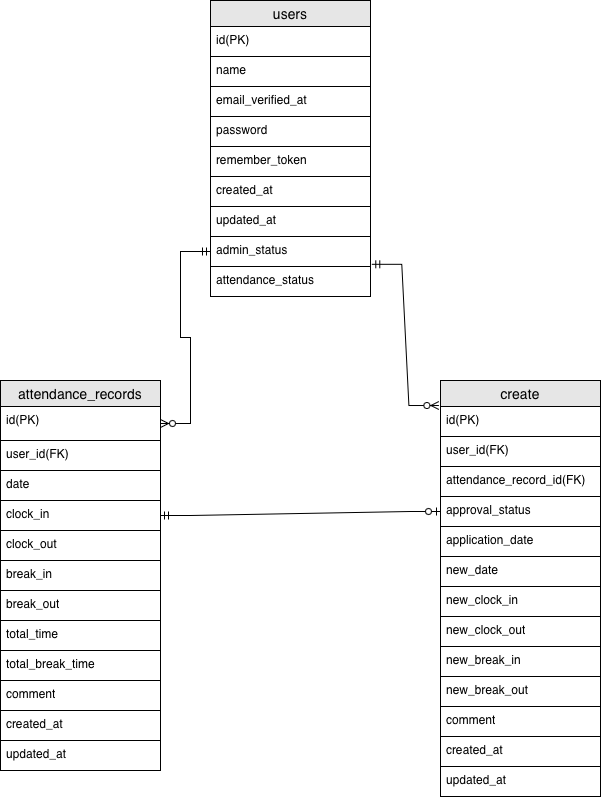

The diagram above was exported from draw.io. Its source (the exported page's mxGraphModel, read from the mxfile embedded in the PNG):
<mxGraphModel dx="1004" dy="675" grid="1" gridSize="10" guides="1" tooltips="1" connect="1" arrows="1" fold="1" page="1" pageScale="1" pageWidth="827" pageHeight="1169" math="0" shadow="0">
  <root>
    <mxCell id="0" />
    <mxCell id="1" parent="0" />
    <mxCell id="4fzFlAfb-RzhH1DijNlz-1" parent="1" style="swimlane;fontStyle=0;childLayout=stackLayout;horizontal=1;startSize=26;horizontalStack=0;resizeParent=1;resizeParentMax=0;resizeLast=0;collapsible=1;marginBottom=0;align=center;fontSize=14;fillColor=#E6E6E6;" value="users" vertex="1">
      <mxGeometry height="296" width="160" x="310" y="220" as="geometry" />
    </mxCell>
    <mxCell id="4fzFlAfb-RzhH1DijNlz-2" parent="4fzFlAfb-RzhH1DijNlz-1" style="text;strokeColor=default;fillColor=none;spacingLeft=4;spacingRight=4;overflow=hidden;rotatable=0;points=[[0,0.5],[1,0.5]];portConstraint=eastwest;fontSize=12;whiteSpace=wrap;html=1;" value="id(PK)" vertex="1">
      <mxGeometry height="30" width="160" y="26" as="geometry" />
    </mxCell>
    <mxCell id="4fzFlAfb-RzhH1DijNlz-3" parent="4fzFlAfb-RzhH1DijNlz-1" style="text;strokeColor=none;fillColor=none;spacingLeft=4;spacingRight=4;overflow=hidden;rotatable=0;points=[[0,0.5],[1,0.5]];portConstraint=eastwest;fontSize=12;whiteSpace=wrap;html=1;" value="name" vertex="1">
      <mxGeometry height="30" width="160" y="56" as="geometry" />
    </mxCell>
    <mxCell id="4fzFlAfb-RzhH1DijNlz-4" parent="4fzFlAfb-RzhH1DijNlz-1" style="text;strokeColor=default;fillColor=none;spacingLeft=4;spacingRight=4;overflow=hidden;rotatable=0;points=[[0,0.5],[1,0.5]];portConstraint=eastwest;fontSize=12;whiteSpace=wrap;html=1;" value="email_verified_at" vertex="1">
      <mxGeometry height="30" width="160" y="86" as="geometry" />
    </mxCell>
    <mxCell id="4fzFlAfb-RzhH1DijNlz-8" parent="4fzFlAfb-RzhH1DijNlz-1" style="text;strokeColor=default;fillColor=none;spacingLeft=4;spacingRight=4;overflow=hidden;rotatable=0;points=[[0,0.5],[1,0.5]];portConstraint=eastwest;fontSize=12;whiteSpace=wrap;html=1;" value="password" vertex="1">
      <mxGeometry height="30" width="160" y="116" as="geometry" />
    </mxCell>
    <mxCell id="4fzFlAfb-RzhH1DijNlz-7" parent="4fzFlAfb-RzhH1DijNlz-1" style="text;strokeColor=default;fillColor=none;spacingLeft=4;spacingRight=4;overflow=hidden;rotatable=0;points=[[0,0.5],[1,0.5]];portConstraint=eastwest;fontSize=12;whiteSpace=wrap;html=1;" value="remember_token" vertex="1">
      <mxGeometry height="30" width="160" y="146" as="geometry" />
    </mxCell>
    <mxCell id="4fzFlAfb-RzhH1DijNlz-6" parent="4fzFlAfb-RzhH1DijNlz-1" style="text;strokeColor=default;fillColor=none;spacingLeft=4;spacingRight=4;overflow=hidden;rotatable=0;points=[[0,0.5],[1,0.5]];portConstraint=eastwest;fontSize=12;whiteSpace=wrap;html=1;" value="created_at" vertex="1">
      <mxGeometry height="30" width="160" y="176" as="geometry" />
    </mxCell>
    <mxCell id="4fzFlAfb-RzhH1DijNlz-5" parent="4fzFlAfb-RzhH1DijNlz-1" style="text;strokeColor=default;fillColor=none;spacingLeft=4;spacingRight=4;overflow=hidden;rotatable=0;points=[[0,0.5],[1,0.5]];portConstraint=eastwest;fontSize=12;whiteSpace=wrap;html=1;" value="updated_at" vertex="1">
      <mxGeometry height="30" width="160" y="206" as="geometry" />
    </mxCell>
    <mxCell id="4fzFlAfb-RzhH1DijNlz-26" parent="4fzFlAfb-RzhH1DijNlz-1" style="text;strokeColor=default;fillColor=none;spacingLeft=4;spacingRight=4;overflow=hidden;rotatable=0;points=[[0,0.5],[1,0.5]];portConstraint=eastwest;fontSize=12;whiteSpace=wrap;html=1;" value="admin_status" vertex="1">
      <mxGeometry height="30" width="160" y="236" as="geometry" />
    </mxCell>
    <mxCell id="4fzFlAfb-RzhH1DijNlz-25" parent="4fzFlAfb-RzhH1DijNlz-1" style="text;strokeColor=default;fillColor=none;spacingLeft=4;spacingRight=4;overflow=hidden;rotatable=0;points=[[0,0.5],[1,0.5]];portConstraint=eastwest;fontSize=12;whiteSpace=wrap;html=1;" value="attendance_status" vertex="1">
      <mxGeometry height="30" width="160" y="266" as="geometry" />
    </mxCell>
    <mxCell id="4fzFlAfb-RzhH1DijNlz-9" parent="1" style="swimlane;fontStyle=0;childLayout=stackLayout;horizontal=1;startSize=26;horizontalStack=0;resizeParent=1;resizeParentMax=0;resizeLast=0;collapsible=1;marginBottom=0;align=center;fontSize=14;fillColor=#E6E6E6;" value="attendance_records" vertex="1">
      <mxGeometry height="390" width="160" x="100" y="600" as="geometry" />
    </mxCell>
    <mxCell id="4fzFlAfb-RzhH1DijNlz-10" parent="4fzFlAfb-RzhH1DijNlz-9" style="text;strokeColor=default;fillColor=none;spacingLeft=4;spacingRight=4;overflow=hidden;rotatable=0;points=[[0,0.5],[1,0.5]];portConstraint=eastwest;fontSize=12;whiteSpace=wrap;html=1;" value="id(PK)" vertex="1">
      <mxGeometry height="34" width="160" y="26" as="geometry" />
    </mxCell>
    <mxCell id="4fzFlAfb-RzhH1DijNlz-11" parent="4fzFlAfb-RzhH1DijNlz-9" style="text;strokeColor=none;fillColor=none;spacingLeft=4;spacingRight=4;overflow=hidden;rotatable=0;points=[[0,0.5],[1,0.5]];portConstraint=eastwest;fontSize=12;whiteSpace=wrap;html=1;" value="user_id(FK)" vertex="1">
      <mxGeometry height="30" width="160" y="60" as="geometry" />
    </mxCell>
    <mxCell id="4fzFlAfb-RzhH1DijNlz-12" parent="4fzFlAfb-RzhH1DijNlz-9" style="text;strokeColor=default;fillColor=none;spacingLeft=4;spacingRight=4;overflow=hidden;rotatable=0;points=[[0,0.5],[1,0.5]];portConstraint=eastwest;fontSize=12;whiteSpace=wrap;html=1;" value="date" vertex="1">
      <mxGeometry height="30" width="160" y="90" as="geometry" />
    </mxCell>
    <mxCell id="4fzFlAfb-RzhH1DijNlz-13" parent="4fzFlAfb-RzhH1DijNlz-9" style="text;strokeColor=default;fillColor=none;spacingLeft=4;spacingRight=4;overflow=hidden;rotatable=0;points=[[0,0.5],[1,0.5]];portConstraint=eastwest;fontSize=12;whiteSpace=wrap;html=1;" value="clock_in" vertex="1">
      <mxGeometry height="30" width="160" y="120" as="geometry" />
    </mxCell>
    <mxCell id="4fzFlAfb-RzhH1DijNlz-14" parent="4fzFlAfb-RzhH1DijNlz-9" style="text;strokeColor=default;fillColor=none;spacingLeft=4;spacingRight=4;overflow=hidden;rotatable=0;points=[[0,0.5],[1,0.5]];portConstraint=eastwest;fontSize=12;whiteSpace=wrap;html=1;" value="clock_out" vertex="1">
      <mxGeometry height="30" width="160" y="150" as="geometry" />
    </mxCell>
    <mxCell id="4fzFlAfb-RzhH1DijNlz-15" parent="4fzFlAfb-RzhH1DijNlz-9" style="text;strokeColor=default;fillColor=none;spacingLeft=4;spacingRight=4;overflow=hidden;rotatable=0;points=[[0,0.5],[1,0.5]];portConstraint=eastwest;fontSize=12;whiteSpace=wrap;html=1;" value="break_in" vertex="1">
      <mxGeometry height="30" width="160" y="180" as="geometry" />
    </mxCell>
    <mxCell id="4fzFlAfb-RzhH1DijNlz-16" parent="4fzFlAfb-RzhH1DijNlz-9" style="text;strokeColor=default;fillColor=none;spacingLeft=4;spacingRight=4;overflow=hidden;rotatable=0;points=[[0,0.5],[1,0.5]];portConstraint=eastwest;fontSize=12;whiteSpace=wrap;html=1;" value="break_out" vertex="1">
      <mxGeometry height="30" width="160" y="210" as="geometry" />
    </mxCell>
    <mxCell id="4fzFlAfb-RzhH1DijNlz-33" parent="4fzFlAfb-RzhH1DijNlz-9" style="text;strokeColor=default;fillColor=none;spacingLeft=4;spacingRight=4;overflow=hidden;rotatable=0;points=[[0,0.5],[1,0.5]];portConstraint=eastwest;fontSize=12;whiteSpace=wrap;html=1;" value="total_time" vertex="1">
      <mxGeometry height="30" width="160" y="240" as="geometry" />
    </mxCell>
    <mxCell id="4fzFlAfb-RzhH1DijNlz-32" parent="4fzFlAfb-RzhH1DijNlz-9" style="text;strokeColor=default;fillColor=none;spacingLeft=4;spacingRight=4;overflow=hidden;rotatable=0;points=[[0,0.5],[1,0.5]];portConstraint=eastwest;fontSize=12;whiteSpace=wrap;html=1;" value="total_break_time" vertex="1">
      <mxGeometry height="30" width="160" y="270" as="geometry" />
    </mxCell>
    <mxCell id="4fzFlAfb-RzhH1DijNlz-31" parent="4fzFlAfb-RzhH1DijNlz-9" style="text;strokeColor=default;fillColor=none;spacingLeft=4;spacingRight=4;overflow=hidden;rotatable=0;points=[[0,0.5],[1,0.5]];portConstraint=eastwest;fontSize=12;whiteSpace=wrap;html=1;" value="comment" vertex="1">
      <mxGeometry height="30" width="160" y="300" as="geometry" />
    </mxCell>
    <mxCell id="4fzFlAfb-RzhH1DijNlz-30" parent="4fzFlAfb-RzhH1DijNlz-9" style="text;strokeColor=default;fillColor=none;spacingLeft=4;spacingRight=4;overflow=hidden;rotatable=0;points=[[0,0.5],[1,0.5]];portConstraint=eastwest;fontSize=12;whiteSpace=wrap;html=1;" value="created_at" vertex="1">
      <mxGeometry height="30" width="160" y="330" as="geometry" />
    </mxCell>
    <mxCell id="4fzFlAfb-RzhH1DijNlz-29" parent="4fzFlAfb-RzhH1DijNlz-9" style="text;strokeColor=default;fillColor=none;spacingLeft=4;spacingRight=4;overflow=hidden;rotatable=0;points=[[0,0.5],[1,0.5]];portConstraint=eastwest;fontSize=12;whiteSpace=wrap;html=1;" value="updated_at" vertex="1">
      <mxGeometry height="30" width="160" y="360" as="geometry" />
    </mxCell>
    <mxCell id="4fzFlAfb-RzhH1DijNlz-17" parent="1" style="swimlane;fontStyle=0;childLayout=stackLayout;horizontal=1;startSize=26;horizontalStack=0;resizeParent=1;resizeParentMax=0;resizeLast=0;collapsible=1;marginBottom=0;align=center;fontSize=14;fillColor=#E6E6E6;" value="create" vertex="1">
      <mxGeometry height="416" width="160" x="540" y="600" as="geometry" />
    </mxCell>
    <mxCell id="4fzFlAfb-RzhH1DijNlz-18" parent="4fzFlAfb-RzhH1DijNlz-17" style="text;strokeColor=default;fillColor=none;spacingLeft=4;spacingRight=4;overflow=hidden;rotatable=0;points=[[0,0.5],[1,0.5]];portConstraint=eastwest;fontSize=12;whiteSpace=wrap;html=1;" value="id(PK)" vertex="1">
      <mxGeometry height="30" width="160" y="26" as="geometry" />
    </mxCell>
    <mxCell id="4fzFlAfb-RzhH1DijNlz-19" parent="4fzFlAfb-RzhH1DijNlz-17" style="text;strokeColor=none;fillColor=none;spacingLeft=4;spacingRight=4;overflow=hidden;rotatable=0;points=[[0,0.5],[1,0.5]];portConstraint=eastwest;fontSize=12;whiteSpace=wrap;html=1;" value="user_id(FK)" vertex="1">
      <mxGeometry height="30" width="160" y="56" as="geometry" />
    </mxCell>
    <mxCell id="4fzFlAfb-RzhH1DijNlz-20" parent="4fzFlAfb-RzhH1DijNlz-17" style="text;strokeColor=default;fillColor=none;spacingLeft=4;spacingRight=4;overflow=hidden;rotatable=0;points=[[0,0.5],[1,0.5]];portConstraint=eastwest;fontSize=12;whiteSpace=wrap;html=1;" value="attendance_record_id(FK)" vertex="1">
      <mxGeometry height="30" width="160" y="86" as="geometry" />
    </mxCell>
    <mxCell id="4fzFlAfb-RzhH1DijNlz-21" parent="4fzFlAfb-RzhH1DijNlz-17" style="text;strokeColor=default;fillColor=none;spacingLeft=4;spacingRight=4;overflow=hidden;rotatable=0;points=[[0,0.5],[1,0.5]];portConstraint=eastwest;fontSize=12;whiteSpace=wrap;html=1;" value="approval_status" vertex="1">
      <mxGeometry height="30" width="160" y="116" as="geometry" />
    </mxCell>
    <mxCell id="4fzFlAfb-RzhH1DijNlz-22" parent="4fzFlAfb-RzhH1DijNlz-17" style="text;strokeColor=default;fillColor=none;spacingLeft=4;spacingRight=4;overflow=hidden;rotatable=0;points=[[0,0.5],[1,0.5]];portConstraint=eastwest;fontSize=12;whiteSpace=wrap;html=1;" value="application_date" vertex="1">
      <mxGeometry height="30" width="160" y="146" as="geometry" />
    </mxCell>
    <mxCell id="4fzFlAfb-RzhH1DijNlz-23" parent="4fzFlAfb-RzhH1DijNlz-17" style="text;strokeColor=default;fillColor=none;spacingLeft=4;spacingRight=4;overflow=hidden;rotatable=0;points=[[0,0.5],[1,0.5]];portConstraint=eastwest;fontSize=12;whiteSpace=wrap;html=1;" value="new_date" vertex="1">
      <mxGeometry height="30" width="160" y="176" as="geometry" />
    </mxCell>
    <mxCell id="4fzFlAfb-RzhH1DijNlz-24" parent="4fzFlAfb-RzhH1DijNlz-17" style="text;strokeColor=default;fillColor=none;spacingLeft=4;spacingRight=4;overflow=hidden;rotatable=0;points=[[0,0.5],[1,0.5]];portConstraint=eastwest;fontSize=12;whiteSpace=wrap;html=1;" value="new_clock_in" vertex="1">
      <mxGeometry height="30" width="160" y="206" as="geometry" />
    </mxCell>
    <mxCell id="4fzFlAfb-RzhH1DijNlz-38" parent="4fzFlAfb-RzhH1DijNlz-17" style="text;strokeColor=default;fillColor=none;spacingLeft=4;spacingRight=4;overflow=hidden;rotatable=0;points=[[0,0.5],[1,0.5]];portConstraint=eastwest;fontSize=12;whiteSpace=wrap;html=1;" value="new_clock_out" vertex="1">
      <mxGeometry height="30" width="160" y="236" as="geometry" />
    </mxCell>
    <mxCell id="4fzFlAfb-RzhH1DijNlz-37" parent="4fzFlAfb-RzhH1DijNlz-17" style="text;strokeColor=default;fillColor=none;spacingLeft=4;spacingRight=4;overflow=hidden;rotatable=0;points=[[0,0.5],[1,0.5]];portConstraint=eastwest;fontSize=12;whiteSpace=wrap;html=1;" value="new_break_in" vertex="1">
      <mxGeometry height="30" width="160" y="266" as="geometry" />
    </mxCell>
    <mxCell id="4fzFlAfb-RzhH1DijNlz-36" parent="4fzFlAfb-RzhH1DijNlz-17" style="text;strokeColor=default;fillColor=none;spacingLeft=4;spacingRight=4;overflow=hidden;rotatable=0;points=[[0,0.5],[1,0.5]];portConstraint=eastwest;fontSize=12;whiteSpace=wrap;html=1;" value="new_break_out" vertex="1">
      <mxGeometry height="30" width="160" y="296" as="geometry" />
    </mxCell>
    <mxCell id="4fzFlAfb-RzhH1DijNlz-35" parent="4fzFlAfb-RzhH1DijNlz-17" style="text;strokeColor=default;fillColor=none;spacingLeft=4;spacingRight=4;overflow=hidden;rotatable=0;points=[[0,0.5],[1,0.5]];portConstraint=eastwest;fontSize=12;whiteSpace=wrap;html=1;" value="comment" vertex="1">
      <mxGeometry height="30" width="160" y="326" as="geometry" />
    </mxCell>
    <mxCell id="4fzFlAfb-RzhH1DijNlz-34" parent="4fzFlAfb-RzhH1DijNlz-17" style="text;strokeColor=default;fillColor=none;spacingLeft=4;spacingRight=4;overflow=hidden;rotatable=0;points=[[0,0.5],[1,0.5]];portConstraint=eastwest;fontSize=12;whiteSpace=wrap;html=1;" value="created_at" vertex="1">
      <mxGeometry height="30" width="160" y="356" as="geometry" />
    </mxCell>
    <mxCell id="4fzFlAfb-RzhH1DijNlz-39" parent="4fzFlAfb-RzhH1DijNlz-17" style="text;strokeColor=default;fillColor=none;spacingLeft=4;spacingRight=4;overflow=hidden;rotatable=0;points=[[0,0.5],[1,0.5]];portConstraint=eastwest;fontSize=12;whiteSpace=wrap;html=1;" value="updated_at" vertex="1">
      <mxGeometry height="30" width="160" y="386" as="geometry" />
    </mxCell>
    <mxCell id="4fzFlAfb-RzhH1DijNlz-40" edge="1" parent="1" source="4fzFlAfb-RzhH1DijNlz-26" style="edgeStyle=entityRelationEdgeStyle;fontSize=12;html=1;endArrow=ERzeroToMany;startArrow=ERmandOne;rounded=0;entryX=1;entryY=0.5;entryDx=0;entryDy=0;exitX=0;exitY=0.5;exitDx=0;exitDy=0;" target="4fzFlAfb-RzhH1DijNlz-10" value="">
      <mxGeometry height="100" relative="1" width="100" as="geometry">
        <mxPoint x="269.51999999999987" y="450" as="sourcePoint" />
        <mxPoint x="219.99999999999986" y="591.1759999999997" as="targetPoint" />
      </mxGeometry>
    </mxCell>
    <mxCell id="4fzFlAfb-RzhH1DijNlz-41" edge="1" parent="1" source="4fzFlAfb-RzhH1DijNlz-13" style="edgeStyle=entityRelationEdgeStyle;fontSize=12;html=1;endArrow=ERzeroToOne;startArrow=ERmandOne;rounded=0;exitX=1;exitY=0.5;exitDx=0;exitDy=0;" target="4fzFlAfb-RzhH1DijNlz-21" value="">
      <mxGeometry height="100" relative="1" width="100" as="geometry">
        <mxPoint x="330" y="780" as="sourcePoint" />
        <mxPoint x="530" y="735" as="targetPoint" />
      </mxGeometry>
    </mxCell>
    <mxCell id="4fzFlAfb-RzhH1DijNlz-42" edge="1" parent="1" source="4fzFlAfb-RzhH1DijNlz-26" style="edgeStyle=entityRelationEdgeStyle;fontSize=12;html=1;endArrow=ERzeroToMany;startArrow=ERmandOne;rounded=0;entryX=-0.01;entryY=-0.033;entryDx=0;entryDy=0;entryPerimeter=0;exitX=1.008;exitY=0.927;exitDx=0;exitDy=0;exitPerimeter=0;" target="4fzFlAfb-RzhH1DijNlz-18" value="">
      <mxGeometry height="100" relative="1" width="100" as="geometry">
        <mxPoint x="486" y="580" as="sourcePoint" />
        <mxPoint x="370" y="690" as="targetPoint" />
      </mxGeometry>
    </mxCell>
  </root>
</mxGraphModel>